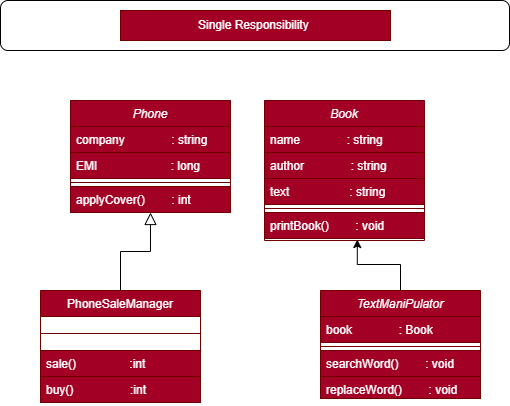

The diagram above was exported from draw.io. Its source (the exported page's mxGraphModel, read from the mxfile embedded in the PNG):
<mxGraphModel dx="743" dy="393" grid="1" gridSize="10" guides="1" tooltips="1" connect="1" arrows="1" fold="1" page="1" pageScale="1" pageWidth="827" pageHeight="1169" math="0" shadow="0">
  <root>
    <mxCell id="WIyWlLk6GJQsqaUBKTNV-0" />
    <mxCell id="WIyWlLk6GJQsqaUBKTNV-1" parent="WIyWlLk6GJQsqaUBKTNV-0" />
    <mxCell id="zkfFHV4jXpPFQw0GAbJ--0" value="Phone" style="swimlane;fontStyle=2;align=center;verticalAlign=top;childLayout=stackLayout;horizontal=1;startSize=26;horizontalStack=0;resizeParent=1;resizeLast=0;collapsible=1;marginBottom=0;rounded=0;shadow=0;strokeWidth=1;fillColor=#a20025;fontColor=#ffffff;strokeColor=#6F0000;" parent="WIyWlLk6GJQsqaUBKTNV-1" vertex="1">
      <mxGeometry x="220" y="120" width="160" height="112" as="geometry">
        <mxRectangle x="230" y="140" width="160" height="26" as="alternateBounds" />
      </mxGeometry>
    </mxCell>
    <mxCell id="zkfFHV4jXpPFQw0GAbJ--1" value="company              : string" style="text;align=left;verticalAlign=top;spacingLeft=4;spacingRight=4;overflow=hidden;rotatable=0;points=[[0,0.5],[1,0.5]];portConstraint=eastwest;fillColor=#a20025;fontColor=#ffffff;strokeColor=#6F0000;" parent="zkfFHV4jXpPFQw0GAbJ--0" vertex="1">
      <mxGeometry y="26" width="160" height="26" as="geometry" />
    </mxCell>
    <mxCell id="zkfFHV4jXpPFQw0GAbJ--2" value="EMI                      : long" style="text;align=left;verticalAlign=top;spacingLeft=4;spacingRight=4;overflow=hidden;rotatable=0;points=[[0,0.5],[1,0.5]];portConstraint=eastwest;rounded=0;shadow=0;html=0;fillColor=#a20025;fontColor=#ffffff;strokeColor=#6F0000;" parent="zkfFHV4jXpPFQw0GAbJ--0" vertex="1">
      <mxGeometry y="52" width="160" height="26" as="geometry" />
    </mxCell>
    <mxCell id="zkfFHV4jXpPFQw0GAbJ--4" value="" style="line;html=1;strokeWidth=1;align=left;verticalAlign=middle;spacingTop=-1;spacingLeft=3;spacingRight=3;rotatable=0;labelPosition=right;points=[];portConstraint=eastwest;fillColor=#a20025;fontColor=#ffffff;strokeColor=#6F0000;" parent="zkfFHV4jXpPFQw0GAbJ--0" vertex="1">
      <mxGeometry y="78" width="160" height="8" as="geometry" />
    </mxCell>
    <mxCell id="zkfFHV4jXpPFQw0GAbJ--5" value="applyCover()        : int" style="text;align=left;verticalAlign=top;spacingLeft=4;spacingRight=4;overflow=hidden;rotatable=0;points=[[0,0.5],[1,0.5]];portConstraint=eastwest;fillColor=#a20025;fontColor=#ffffff;strokeColor=#6F0000;" parent="zkfFHV4jXpPFQw0GAbJ--0" vertex="1">
      <mxGeometry y="86" width="160" height="26" as="geometry" />
    </mxCell>
    <mxCell id="zkfFHV4jXpPFQw0GAbJ--6" value="PhoneSaleManager" style="swimlane;fontStyle=0;align=center;verticalAlign=top;childLayout=stackLayout;horizontal=1;startSize=26;horizontalStack=0;resizeParent=1;resizeLast=0;collapsible=1;marginBottom=0;rounded=0;shadow=0;strokeWidth=1;fillColor=#a20025;fontColor=#ffffff;strokeColor=#6F0000;" parent="WIyWlLk6GJQsqaUBKTNV-1" vertex="1">
      <mxGeometry x="190" y="310" width="160" height="112" as="geometry">
        <mxRectangle x="130" y="380" width="160" height="26" as="alternateBounds" />
      </mxGeometry>
    </mxCell>
    <mxCell id="zkfFHV4jXpPFQw0GAbJ--9" value="" style="line;html=1;strokeWidth=1;align=left;verticalAlign=middle;spacingTop=-1;spacingLeft=3;spacingRight=3;rotatable=0;labelPosition=right;points=[];portConstraint=eastwest;fillColor=#a20025;fontColor=#ffffff;strokeColor=#6F0000;" parent="zkfFHV4jXpPFQw0GAbJ--6" vertex="1">
      <mxGeometry y="26" width="160" height="34" as="geometry" />
    </mxCell>
    <mxCell id="zkfFHV4jXpPFQw0GAbJ--11" value="sale()                :int" style="text;align=left;verticalAlign=top;spacingLeft=4;spacingRight=4;overflow=hidden;rotatable=0;points=[[0,0.5],[1,0.5]];portConstraint=eastwest;fillColor=#a20025;fontColor=#ffffff;strokeColor=#6F0000;" parent="zkfFHV4jXpPFQw0GAbJ--6" vertex="1">
      <mxGeometry y="60" width="160" height="26" as="geometry" />
    </mxCell>
    <mxCell id="9Bak14PEzwkQ-cAdtq_w-0" value="buy()                 :int" style="text;align=left;verticalAlign=top;spacingLeft=4;spacingRight=4;overflow=hidden;rotatable=0;points=[[0,0.5],[1,0.5]];portConstraint=eastwest;fillColor=#a20025;fontColor=#ffffff;strokeColor=#6F0000;" parent="zkfFHV4jXpPFQw0GAbJ--6" vertex="1">
      <mxGeometry y="86" width="160" height="26" as="geometry" />
    </mxCell>
    <mxCell id="zkfFHV4jXpPFQw0GAbJ--12" value="" style="endArrow=block;endSize=10;endFill=0;shadow=0;strokeWidth=1;rounded=0;edgeStyle=elbowEdgeStyle;elbow=vertical;" parent="WIyWlLk6GJQsqaUBKTNV-1" source="zkfFHV4jXpPFQw0GAbJ--6" target="zkfFHV4jXpPFQw0GAbJ--0" edge="1">
      <mxGeometry width="160" relative="1" as="geometry">
        <mxPoint x="200" y="203" as="sourcePoint" />
        <mxPoint x="200" y="203" as="targetPoint" />
      </mxGeometry>
    </mxCell>
    <mxCell id="9Bak14PEzwkQ-cAdtq_w-2" value="Book" style="swimlane;fontStyle=2;align=center;verticalAlign=top;childLayout=stackLayout;horizontal=1;startSize=26;horizontalStack=0;resizeParent=1;resizeLast=0;collapsible=1;marginBottom=0;rounded=0;shadow=0;strokeWidth=1;fillColor=#a20025;fontColor=#ffffff;strokeColor=#6F0000;" parent="WIyWlLk6GJQsqaUBKTNV-1" vertex="1">
      <mxGeometry x="414" y="120" width="160" height="140" as="geometry">
        <mxRectangle x="230" y="140" width="160" height="26" as="alternateBounds" />
      </mxGeometry>
    </mxCell>
    <mxCell id="9Bak14PEzwkQ-cAdtq_w-3" value="name              : string" style="text;align=left;verticalAlign=top;spacingLeft=4;spacingRight=4;overflow=hidden;rotatable=0;points=[[0,0.5],[1,0.5]];portConstraint=eastwest;fillColor=#a20025;fontColor=#ffffff;strokeColor=#6F0000;" parent="9Bak14PEzwkQ-cAdtq_w-2" vertex="1">
      <mxGeometry y="26" width="160" height="26" as="geometry" />
    </mxCell>
    <mxCell id="9Bak14PEzwkQ-cAdtq_w-8" value="author              : string" style="text;align=left;verticalAlign=top;spacingLeft=4;spacingRight=4;overflow=hidden;rotatable=0;points=[[0,0.5],[1,0.5]];portConstraint=eastwest;fillColor=#a20025;fontColor=#ffffff;strokeColor=#6F0000;" parent="9Bak14PEzwkQ-cAdtq_w-2" vertex="1">
      <mxGeometry y="52" width="160" height="26" as="geometry" />
    </mxCell>
    <mxCell id="9Bak14PEzwkQ-cAdtq_w-9" value="text                  : string" style="text;align=left;verticalAlign=top;spacingLeft=4;spacingRight=4;overflow=hidden;rotatable=0;points=[[0,0.5],[1,0.5]];portConstraint=eastwest;fillColor=#a20025;fontColor=#ffffff;strokeColor=#6F0000;" parent="9Bak14PEzwkQ-cAdtq_w-2" vertex="1">
      <mxGeometry y="78" width="160" height="26" as="geometry" />
    </mxCell>
    <mxCell id="9Bak14PEzwkQ-cAdtq_w-5" value="" style="line;html=1;strokeWidth=1;align=left;verticalAlign=middle;spacingTop=-1;spacingLeft=3;spacingRight=3;rotatable=0;labelPosition=right;points=[];portConstraint=eastwest;fillColor=#a20025;fontColor=#ffffff;strokeColor=#6F0000;" parent="9Bak14PEzwkQ-cAdtq_w-2" vertex="1">
      <mxGeometry y="104" width="160" height="8" as="geometry" />
    </mxCell>
    <mxCell id="9Bak14PEzwkQ-cAdtq_w-6" value="printBook()        : void" style="text;align=left;verticalAlign=top;spacingLeft=4;spacingRight=4;overflow=hidden;rotatable=0;points=[[0,0.5],[1,0.5]];portConstraint=eastwest;fillColor=#a20025;fontColor=#ffffff;strokeColor=#6F0000;" parent="9Bak14PEzwkQ-cAdtq_w-2" vertex="1">
      <mxGeometry y="112" width="160" height="26" as="geometry" />
    </mxCell>
    <mxCell id="9Bak14PEzwkQ-cAdtq_w-18" style="edgeStyle=orthogonalEdgeStyle;rounded=0;orthogonalLoop=1;jettySize=auto;html=1;entryX=0.58;entryY=1.04;entryDx=0;entryDy=0;entryPerimeter=0;" parent="WIyWlLk6GJQsqaUBKTNV-1" source="9Bak14PEzwkQ-cAdtq_w-10" target="9Bak14PEzwkQ-cAdtq_w-6" edge="1">
      <mxGeometry relative="1" as="geometry" />
    </mxCell>
    <mxCell id="9Bak14PEzwkQ-cAdtq_w-10" value="TextManiPulator" style="swimlane;fontStyle=2;align=center;verticalAlign=top;childLayout=stackLayout;horizontal=1;startSize=26;horizontalStack=0;resizeParent=1;resizeLast=0;collapsible=1;marginBottom=0;rounded=0;shadow=0;strokeWidth=1;fillColor=#a20025;fontColor=#ffffff;strokeColor=#6F0000;" parent="WIyWlLk6GJQsqaUBKTNV-1" vertex="1">
      <mxGeometry x="470" y="310" width="160" height="108" as="geometry">
        <mxRectangle x="230" y="140" width="160" height="26" as="alternateBounds" />
      </mxGeometry>
    </mxCell>
    <mxCell id="9Bak14PEzwkQ-cAdtq_w-11" value="book              : Book" style="text;align=left;verticalAlign=top;spacingLeft=4;spacingRight=4;overflow=hidden;rotatable=0;points=[[0,0.5],[1,0.5]];portConstraint=eastwest;fillColor=#a20025;fontColor=#ffffff;strokeColor=#6F0000;" parent="9Bak14PEzwkQ-cAdtq_w-10" vertex="1">
      <mxGeometry y="26" width="160" height="26" as="geometry" />
    </mxCell>
    <mxCell id="9Bak14PEzwkQ-cAdtq_w-14" value="" style="line;html=1;strokeWidth=1;align=left;verticalAlign=middle;spacingTop=-1;spacingLeft=3;spacingRight=3;rotatable=0;labelPosition=right;points=[];portConstraint=eastwest;fillColor=#a20025;fontColor=#ffffff;strokeColor=#6F0000;" parent="9Bak14PEzwkQ-cAdtq_w-10" vertex="1">
      <mxGeometry y="52" width="160" height="8" as="geometry" />
    </mxCell>
    <mxCell id="9Bak14PEzwkQ-cAdtq_w-15" value="searchWord()        : void" style="text;align=left;verticalAlign=top;spacingLeft=4;spacingRight=4;overflow=hidden;rotatable=0;points=[[0,0.5],[1,0.5]];portConstraint=eastwest;fillColor=#a20025;fontColor=#ffffff;strokeColor=#6F0000;" parent="9Bak14PEzwkQ-cAdtq_w-10" vertex="1">
      <mxGeometry y="60" width="160" height="26" as="geometry" />
    </mxCell>
    <mxCell id="9Bak14PEzwkQ-cAdtq_w-16" value="replaceWord()        : void" style="text;align=left;verticalAlign=top;spacingLeft=4;spacingRight=4;overflow=hidden;rotatable=0;points=[[0,0.5],[1,0.5]];portConstraint=eastwest;fillColor=#a20025;fontColor=#ffffff;strokeColor=#6F0000;" parent="9Bak14PEzwkQ-cAdtq_w-10" vertex="1">
      <mxGeometry y="86" width="160" height="22" as="geometry" />
    </mxCell>
    <mxCell id="9Bak14PEzwkQ-cAdtq_w-19" value="" style="rounded=1;whiteSpace=wrap;html=1;" parent="WIyWlLk6GJQsqaUBKTNV-1" vertex="1">
      <mxGeometry x="150" y="20" width="509" height="50" as="geometry" />
    </mxCell>
    <mxCell id="9Bak14PEzwkQ-cAdtq_w-20" value="Single Responsibility&amp;nbsp;" style="text;html=1;strokeColor=#6F0000;fillColor=#a20025;align=center;verticalAlign=middle;whiteSpace=wrap;rounded=0;fontColor=#ffffff;" parent="WIyWlLk6GJQsqaUBKTNV-1" vertex="1">
      <mxGeometry x="270" y="30" width="270" height="30" as="geometry" />
    </mxCell>
  </root>
</mxGraphModel>